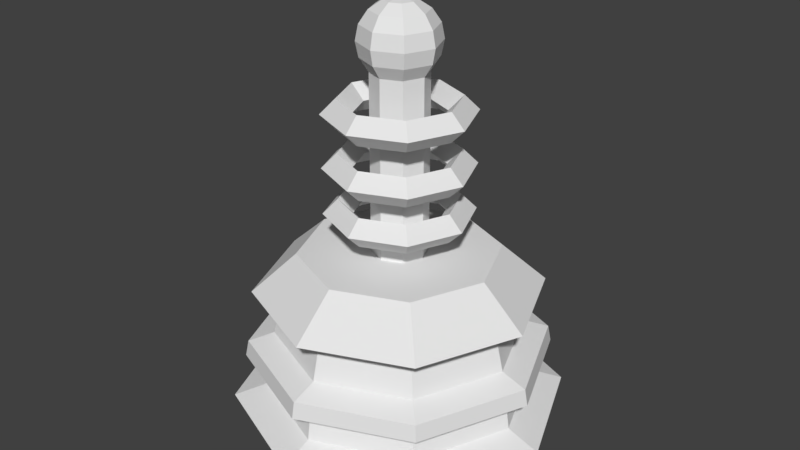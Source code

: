 # Source: laser.blend  (saved by Blender 2.77.0; exported with 4.5.12 LTS)
import bpy
from mathutils import Matrix  # noqa: F401  (used for matrix-valued properties, if any)

bpy.ops.wm.read_factory_settings(use_empty=True)
scene = bpy.context.scene
scene.name = 'Scene'

# ---- collections
col_collection_1 = bpy.data.collections.new('Collection 1'); scene.collection.children.link(col_collection_1)

# ---- world
world_world = bpy.data.worlds.new('World'); scene.world = world_world
world_world.color = (0.05088, 0.05088, 0.05088)
world_world.use_sun_shadow = False
world_world.sun_shadow_jitter_overblur = 0.0
world_world.cycles.sampling_method = 'MANUAL'

# ---- meshes
me_cylinder = bpy.data.meshes.new('Cylinder')
me_cylinder.from_pydata([(0.5365, -4.253e-08, 1.998), (0.4292, -4.253e-08, 2.105), (0.3219, -4.253e-08, 1.998), (0.4292, -4.253e-08, 1.89), (0.3793, 0.3793, 1.998), (0.3035, 0.3035, 2.105), (0.2276, 0.2276, 1.998), (0.3035, 0.3035, 1.89), (-3.077e-08, 0.5365, 1.998), (-1.798e-08, 0.4292, 2.105), (-1.798e-08, 0.3219, 1.998), (-1.798e-08, 0.4292, 1.89), (-0.3793, 0.3793, 1.998), (-0.3035, 0.3035, 2.105), (-0.2276, 0.2276, 1.998), (-0.3035, 0.3035, 1.89), (-0.5365, 4.368e-09, 1.998), (-0.4292, -5.012e-09, 2.105), (-0.3219, -1.439e-08, 1.998), (-0.4292, -5.012e-09, 1.89), (-0.3793, -0.3793, 1.998), (-0.3035, -0.3035, 2.105), (-0.2276, -0.2276, 1.998), (-0.3035, -0.3035, 1.89), (-3.077e-08, -0.5365, 1.998), (-1.798e-08, -0.4292, 2.105), (-1.798e-08, -0.3219, 1.998), (-1.798e-08, -0.4292, 1.89), (0.3793, -0.3793, 1.998), (0.3035, -0.3035, 2.105), (0.2276, -0.2276, 1.998), (0.3035, -0.3035, 1.89), (-2.347e-09, 0.685, -0.4721), (-2.002e-09, 0.7313, 0.9651), (0.4843, 0.4843, -0.4721), (0.5171, 0.5171, 0.9651), (0.685, -2.759e-08, -0.4721), (0.7313, -2.997e-08, 0.9651), (0.4843, -0.4843, -0.4721), (0.5171, -0.5171, 0.9651), (-6.223e-08, -0.685, -0.4721), (-6.594e-08, -0.7313, 0.9651), (-0.4843, -0.4843, -0.4721), (-0.5171, -0.5171, 0.9651), (-0.685, 1.052e-08, -0.4721), (-0.7313, 1.072e-08, 0.9651), (-0.4843, 0.4843, -0.4721), (-0.5171, 0.5171, 0.9651), (1.733e-09, 1.233, -0.2037), (0.8716, 0.8716, -0.2037), (1.233, -5.561e-08, -0.2037), (0.8716, -0.8716, -0.2037), (-1.06e-07, -1.233, -0.2037), (-0.8716, -0.8716, -0.2037), (-1.233, 1.297e-08, -0.2037), (-0.8716, 0.8716, -0.2037), (4.316e-10, 1.058, 0.6739), (0.7481, 0.7481, 0.6739), (1.058, -4.668e-08, 0.6739), (0.7481, -0.7481, 0.6739), (-9.206e-08, -1.058, 0.6739), (-0.7481, -0.7481, 0.6739), (-1.058, 1.218e-08, 0.6739), (-0.7481, 0.7481, 0.6739), (0.1449, 0.1449, 0.9651), (-3.982e-08, 0.2049, 0.9651), (0.2049, -4.95e-09, 0.9651), (0.1449, -0.1449, 0.9651), (-5.774e-08, -0.2049, 0.9651), (-0.1449, -0.1449, 0.9651), (-0.2049, 6.452e-09, 0.9651), (-0.1449, 0.1449, 0.9651), (0.1449, 0.1449, 2.283), (-3.982e-08, 0.2049, 2.283), (0.2049, -4.95e-09, 2.283), (0.1449, -0.1449, 2.283), (-5.774e-08, -0.2049, 2.283), (-0.1449, -0.1449, 2.283), (-0.2049, 6.452e-09, 2.283), (-0.1449, 0.1449, 2.283), (-0.1115, -6.246e-09, 2.761), (-0.2059, -6.246e-09, 2.698), (-0.2691, -6.246e-09, 2.604), (-0.2912, -6.246e-09, 2.492), (-0.2691, -6.246e-09, 2.381), (-0.2059, -6.246e-09, 2.286), (-0.1115, -6.246e-09, 2.223), (-0.07881, 0.07881, 2.761), (-0.1456, 0.1456, 2.698), (-0.1903, 0.1903, 2.604), (-0.2059, 0.2059, 2.492), (-0.1903, 0.1903, 2.381), (-0.1456, 0.1456, 2.286), (-0.07881, 0.07881, 2.223), (-1.49e-07, 0.1115, 2.761), (-1.533e-07, 0.2059, 2.698), (-1.533e-07, 0.2691, 2.604), (-1.446e-07, 0.2912, 2.492), (-1.533e-07, 0.2691, 2.381), (-1.533e-07, 0.2059, 2.286), (-1.49e-07, 0.1115, 2.223), (-1.808e-07, -3.734e-08, 2.783), (0.07881, 0.07881, 2.761), (0.1456, 0.1456, 2.698), (0.1903, 0.1903, 2.604), (0.2059, 0.2059, 2.492), (0.1903, 0.1903, 2.381), (0.1456, 0.1456, 2.286), (0.07881, 0.07881, 2.223), (0.1115, -2.624e-09, 2.761), (0.2059, -2.624e-09, 2.698), (0.2691, 6.056e-09, 2.604), (0.2912, -2.624e-09, 2.492), (0.2691, 6.056e-09, 2.381), (0.2059, -2.624e-09, 2.286), (0.1115, -2.624e-09, 2.223), (-1.497e-07, -6.246e-09, 2.201), (0.07881, -0.07881, 2.761), (0.1456, -0.1456, 2.698), (0.1903, -0.1903, 2.604), (0.2059, -0.2059, 2.492), (0.1903, -0.1903, 2.381), (0.1456, -0.1456, 2.286), (0.07881, -0.07881, 2.223), (-1.533e-07, -0.1115, 2.761), (-1.533e-07, -0.2059, 2.698), (-1.36e-07, -0.2691, 2.604), (-1.533e-07, -0.2912, 2.492), (-1.36e-07, -0.2691, 2.381), (-1.533e-07, -0.2059, 2.286), (-1.533e-07, -0.1115, 2.223), (-0.07881, -0.07881, 2.761), (-0.1456, -0.1456, 2.698), (-0.1903, -0.1903, 2.604), (-0.2059, -0.2059, 2.492), (-0.1903, -0.1903, 2.381), (-0.1456, -0.1456, 2.286), (-0.07881, -0.07881, 2.223), (0.5365, -4.253e-08, 1.61), (0.4292, -4.253e-08, 1.717), (0.3219, -4.253e-08, 1.61), (0.4292, -4.253e-08, 1.502), (0.3793, 0.3793, 1.61), (0.3035, 0.3035, 1.717), (0.2276, 0.2276, 1.61), (0.3035, 0.3035, 1.502), (-3.077e-08, 0.5365, 1.61), (-1.798e-08, 0.4292, 1.717), (-1.798e-08, 0.3219, 1.61), (-1.798e-08, 0.4292, 1.502), (-0.3793, 0.3793, 1.61), (-0.3035, 0.3035, 1.717), (-0.2276, 0.2276, 1.61), (-0.3035, 0.3035, 1.502), (-0.5365, 4.368e-09, 1.61), (-0.4292, -5.012e-09, 1.717), (-0.3219, -1.439e-08, 1.61), (-0.4292, -5.012e-09, 1.502), (-0.3793, -0.3793, 1.61), (-0.3035, -0.3035, 1.717), (-0.2276, -0.2276, 1.61), (-0.3035, -0.3035, 1.502), (-3.077e-08, -0.5365, 1.61), (-1.798e-08, -0.4292, 1.717), (-1.798e-08, -0.3219, 1.61), (-1.798e-08, -0.4292, 1.502), (0.3793, -0.3793, 1.61), (0.3035, -0.3035, 1.717), (0.2276, -0.2276, 1.61), (0.3035, -0.3035, 1.502), (0.5365, -4.253e-08, 1.268), (0.4292, -4.253e-08, 1.376), (0.3219, -4.253e-08, 1.268), (0.4292, -4.253e-08, 1.161), (0.3793, 0.3793, 1.268), (0.3035, 0.3035, 1.376), (0.2276, 0.2276, 1.268), (0.3035, 0.3035, 1.161), (-3.077e-08, 0.5365, 1.268), (-1.798e-08, 0.4292, 1.376), (-1.798e-08, 0.3219, 1.268), (-1.798e-08, 0.4292, 1.161), (-0.3793, 0.3793, 1.268), (-0.3035, 0.3035, 1.376), (-0.2276, 0.2276, 1.268), (-0.3035, 0.3035, 1.161), (-0.5365, 4.368e-09, 1.268), (-0.4292, -5.012e-09, 1.376), (-0.3219, -1.439e-08, 1.268), (-0.4292, -5.012e-09, 1.161), (-0.3793, -0.3793, 1.268), (-0.3035, -0.3035, 1.376), (-0.2276, -0.2276, 1.268), (-0.3035, -0.3035, 1.161), (-3.077e-08, -0.5365, 1.268), (-1.798e-08, -0.4292, 1.376), (-1.798e-08, -0.3219, 1.268), (-1.798e-08, -0.4292, 1.161), (0.3793, -0.3793, 1.268), (0.3035, -0.3035, 1.376), (0.2276, -0.2276, 1.268), (0.3035, -0.3035, 1.161), (0.5994, 0.5994, 0.5867), (0.6983, 0.6983, -0.1165), (0.8477, -3.888e-08, 0.5867), (0.9876, -4.604e-08, -0.1165), (0.5994, -0.5994, 0.5867), (0.6983, -0.6983, -0.1165), (-8.854e-08, -0.8477, 0.5867), (-9.973e-08, -0.9876, -0.1165), (-0.5994, -0.5994, 0.5867), (-0.6983, -0.6983, -0.1165), (-0.8477, 8.281e-09, 0.5867), (-0.9876, 8.907e-09, -0.1165), (-0.5994, 0.5994, 0.5867), (-0.6983, 0.6983, -0.1165), (-1.339e-08, 0.9876, -0.1165), (-1.444e-08, 0.8477, 0.5867), (0.66, 0.66, 0.2277), (0.9334, -4.327e-08, 0.2277), (0.66, -0.66, 0.2277), (-9.54e-08, -0.9334, 0.2277), (-0.66, -0.66, 0.2277), (-0.9334, 8.665e-09, 0.2277), (-0.66, 0.66, 0.2277), (-1.38e-08, 0.9334, 0.2277), (-1.395e-08, 0.9135, 0.3276), (0.646, 0.646, 0.3276), (0.9135, -4.225e-08, 0.3276), (0.646, -0.646, 0.3276), (-9.381e-08, -0.9135, 0.3276), (-0.646, -0.646, 0.3276), (-0.9135, 8.576e-09, 0.3276), (-0.646, 0.646, 0.3276), (0.7808, 0.7808, 0.2633), (0.7977, 0.7977, 0.1425), (1.104, -5.262e-08, 0.2633), (1.128, -5.385e-08, 0.1425), (0.7808, -0.7808, 0.2633), (0.7977, -0.7977, 0.1425), (-1.076e-07, -1.104, 0.2633), (-1.095e-07, -1.128, 0.1425), (-0.7808, -0.7808, 0.2633), (-0.7977, -0.7977, 0.1425), (-1.104, 8.811e-09, 0.2633), (-1.128, 8.918e-09, 0.1425), (-0.7808, 0.7808, 0.2633), (-0.7977, 0.7977, 0.1425), (-1.087e-08, 1.128, 0.1425), (-1.105e-08, 1.104, 0.2633)], [], [(0, 4, 5, 1), (1, 5, 6, 2), (2, 6, 7, 3), (0, 3, 7, 4), (4, 8, 9, 5), (5, 9, 10, 6), (6, 10, 11, 7), (7, 11, 8, 4), (8, 12, 13, 9), (9, 13, 14, 10), (10, 14, 15, 11), (11, 15, 12, 8), (12, 16, 17, 13), (13, 17, 18, 14), (14, 18, 19, 15), (15, 19, 16, 12), (16, 20, 21, 17), (17, 21, 22, 18), (18, 22, 23, 19), (19, 23, 20, 16), (20, 24, 25, 21), (21, 25, 26, 22), (22, 26, 27, 23), (23, 27, 24, 20), (24, 28, 29, 25), (25, 29, 30, 26), (26, 30, 31, 27), (27, 31, 28, 24), (28, 0, 1, 29), (29, 1, 2, 30), (30, 2, 3, 31), (31, 3, 0, 28), (56, 33, 35, 57), (57, 35, 37, 58), (58, 37, 39, 59), (59, 39, 41, 60), (60, 41, 43, 61), (61, 43, 45, 62), (43, 41, 68, 69), (62, 45, 47, 63), (63, 47, 33, 56), (32, 34, 36, 38, 40, 42, 44, 46), (46, 55, 48, 32), (44, 54, 55, 46), (42, 53, 54, 44), (40, 52, 53, 42), (38, 51, 52, 40), (36, 50, 51, 38), (34, 49, 50, 36), (32, 48, 49, 34), (50, 49, 203, 205), (59, 60, 208, 206), (51, 50, 205, 207), (60, 61, 210, 208), (52, 51, 207, 209), (61, 62, 212, 210), (53, 52, 209, 211), (62, 63, 214, 212), (67, 66, 74, 75), (33, 47, 71, 65), (35, 33, 65, 64), (39, 37, 66, 67), (45, 43, 69, 70), (41, 39, 67, 68), (47, 45, 70, 71), (37, 35, 64, 66), (72, 73, 79, 78, 77, 76, 75, 74), (64, 65, 73, 72), (65, 71, 79, 73), (70, 69, 77, 78), (68, 67, 75, 76), (66, 64, 72, 74), (71, 70, 78, 79), (69, 68, 76, 77), (83, 82, 89, 90), (81, 80, 87, 88), (86, 85, 92, 93), (84, 83, 90, 91), (82, 81, 88, 89), (80, 101, 87), (116, 86, 93), (85, 84, 91, 92), (93, 92, 99, 100), (91, 90, 97, 98), (89, 88, 95, 96), (87, 101, 94), (116, 93, 100), (92, 91, 98, 99), (90, 89, 96, 97), (88, 87, 94, 95), (94, 101, 102), (116, 100, 108), (99, 98, 106, 107), (97, 96, 104, 105), (95, 94, 102, 103), (100, 99, 107, 108), (98, 97, 105, 106), (96, 95, 103, 104), (107, 106, 113, 114), (105, 104, 111, 112), (103, 102, 109, 110), (108, 107, 114, 115), (106, 105, 112, 113), (104, 103, 110, 111), (102, 101, 109), (116, 108, 115), (115, 114, 122, 123), (113, 112, 120, 121), (111, 110, 118, 119), (109, 101, 117), (116, 115, 123), (114, 113, 121, 122), (112, 111, 119, 120), (110, 109, 117, 118), (121, 120, 127, 128), (119, 118, 125, 126), (117, 101, 124), (116, 123, 130), (122, 121, 128, 129), (120, 119, 126, 127), (118, 117, 124, 125), (123, 122, 129, 130), (116, 130, 137), (129, 128, 135, 136), (127, 126, 133, 134), (125, 124, 131, 132), (130, 129, 136, 137), (128, 127, 134, 135), (126, 125, 132, 133), (124, 101, 131), (134, 133, 82, 83), (132, 131, 80, 81), (137, 136, 85, 86), (135, 134, 83, 84), (133, 132, 81, 82), (131, 101, 80), (116, 137, 86), (136, 135, 84, 85), (138, 142, 143, 139), (139, 143, 144, 140), (140, 144, 145, 141), (138, 141, 145, 142), (142, 146, 147, 143), (143, 147, 148, 144), (144, 148, 149, 145), (145, 149, 146, 142), (146, 150, 151, 147), (147, 151, 152, 148), (148, 152, 153, 149), (149, 153, 150, 146), (150, 154, 155, 151), (151, 155, 156, 152), (152, 156, 157, 153), (153, 157, 154, 150), (154, 158, 159, 155), (155, 159, 160, 156), (156, 160, 161, 157), (157, 161, 158, 154), (158, 162, 163, 159), (159, 163, 164, 160), (160, 164, 165, 161), (161, 165, 162, 158), (162, 166, 167, 163), (163, 167, 168, 164), (164, 168, 169, 165), (165, 169, 166, 162), (166, 138, 139, 167), (167, 139, 140, 168), (168, 140, 141, 169), (169, 141, 138, 166), (170, 174, 175, 171), (171, 175, 176, 172), (172, 176, 177, 173), (170, 173, 177, 174), (174, 178, 179, 175), (175, 179, 180, 176), (176, 180, 181, 177), (177, 181, 178, 174), (178, 182, 183, 179), (179, 183, 184, 180), (180, 184, 185, 181), (181, 185, 182, 178), (182, 186, 187, 183), (183, 187, 188, 184), (184, 188, 189, 185), (185, 189, 186, 182), (186, 190, 191, 187), (187, 191, 192, 188), (188, 192, 193, 189), (189, 193, 190, 186), (190, 194, 195, 191), (191, 195, 196, 192), (192, 196, 197, 193), (193, 197, 194, 190), (194, 198, 199, 195), (195, 199, 200, 196), (196, 200, 201, 197), (197, 201, 198, 194), (198, 170, 171, 199), (199, 171, 172, 200), (200, 172, 173, 201), (201, 173, 170, 198), (233, 214, 217, 226), (232, 212, 214, 233), (231, 210, 212, 232), (230, 208, 210, 231), (229, 206, 208, 230), (228, 204, 206, 229), (227, 202, 204, 228), (226, 217, 202, 227), (58, 59, 206, 204), (49, 48, 216, 203), (57, 58, 204, 202), (48, 55, 215, 216), (56, 57, 202, 217), (55, 54, 213, 215), (63, 56, 217, 214), (54, 53, 211, 213), (216, 225, 218, 203), (203, 218, 219, 205), (205, 219, 220, 207), (207, 220, 221, 209), (209, 221, 222, 211), (211, 222, 223, 213), (213, 223, 224, 215), (215, 224, 225, 216), (233, 226, 249, 246), (218, 225, 248, 235), (232, 233, 246, 244), (225, 224, 247, 248), (231, 232, 244, 242), (224, 223, 245, 247), (230, 231, 242, 240), (223, 222, 243, 245), (248, 249, 234, 235), (235, 234, 236, 237), (237, 236, 238, 239), (239, 238, 240, 241), (241, 240, 242, 243), (243, 242, 244, 245), (245, 244, 246, 247), (247, 246, 249, 248), (219, 218, 235, 237), (226, 227, 234, 249), (220, 219, 237, 239), (227, 228, 236, 234), (221, 220, 239, 241), (228, 229, 238, 236), (222, 221, 241, 243), (229, 230, 240, 238)])
me_cylinder.use_remesh_preserve_volume = False
me_cylinder.use_remesh_preserve_attributes = False
me_cylinder.use_mirror_vertex_groups = False
me_cylinder.update()

# ---- objects
ob_cylinder = bpy.data.objects.new('Cylinder', me_cylinder)

# ---- transforms, parenting, visibility, modifiers, constraints
ob_cylinder.location = (0.0, 0.0, 0.0)
ob_cylinder.lineart.crease_threshold = 0.0

# ---- collection membership
col_collection_1.objects.link(ob_cylinder)

# ---- scene / render settings (as saved in the file)
scene.frame_start = 1; scene.frame_end = 250; scene.frame_set(1)
scene.render.engine = 'BLENDER_EEVEE_NEXT'
scene.render.resolution_percentage = 50
scene.render.dither_intensity = 0.0
scene.cycles.use_denoising = False
scene.cycles.samples = 128
scene.cycles.sampling_pattern = 'TABULATED_SOBOL'
scene.cycles.light_sampling_threshold = 0.0
scene.cycles.use_adaptive_sampling = False
scene.cycles.use_light_tree = False
scene.cycles.blur_glossy = 0.0
scene.cycles.sample_clamp_indirect = 0.0
scene.view_settings.view_transform = 'Standard'
bpy.context.view_layer.update()

# ---- added for rendering (the .blend has no active camera and no usable light): camera, sun
cam_auto = bpy.data.cameras.new('AutoCamera')
cam_auto.lens = 50.0
cam_auto.sensor_width = 36.0
cam_auto.clip_end = 1000.0
ob_auto_camera = bpy.data.objects.new('AutoCamera', cam_auto)
scene.collection.objects.link(ob_auto_camera)
ob_auto_camera.location = (4.41323, -5.29588, 4.68622)
ob_auto_camera.rotation_euler = (1.09748, -7.21219e-08, 0.694738)
scene.camera = ob_auto_camera
light_auto_sun = bpy.data.lights.new('AutoSun', 'SUN')
light_auto_sun.energy = 3.0
light_auto_sun.angle = 0.0523599
ob_auto_sun = bpy.data.objects.new('AutoSun', light_auto_sun)
scene.collection.objects.link(ob_auto_sun)
ob_auto_sun.rotation_euler = (0.872665, 0.174533, 0.523599)
bpy.context.view_layer.update()
